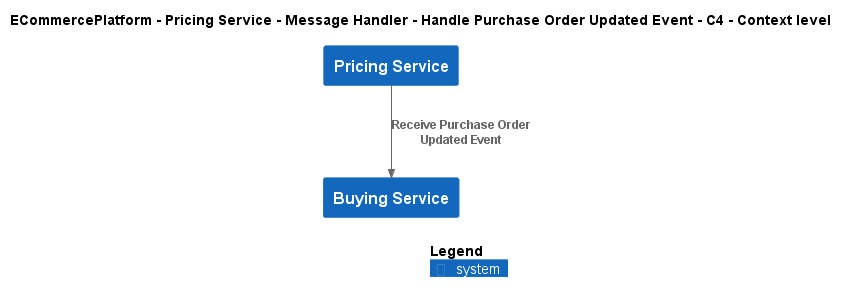

The diagram above was rendered by PlantUML. Its source (embedded in the PNG):
@startuml
!include ..\..\..\..\..\..\..\.c4s\C4_Context.puml

AddElementTag("c4interflow:lifecycle:new", $bgColor=green, $fontColor=#ffffff, $borderColor=green, $shadowing="False")
AddElementTag("c4interflow:lifecycle:changed", $bgColor=orange, $fontColor=#ffffff, $borderColor=orange, $shadowing="False")
AddElementTag("c4interflow:lifecycle:removed", $bgColor=red, $fontColor=#ffffff, $borderColor=red, $shadowing="False")

AddRelTag("c4interflow:lifecycle:new", $textColor=green, $lineColor=green)
AddRelTag("c4interflow:lifecycle:changed", $textColor=orange, $lineColor=orange)
AddRelTag("c4interflow:lifecycle:removed", $textColor=red, $lineColor=red)

SHOW_PERSON_PORTRAIT()
LAYOUT_TOP_DOWN()

skinparam linetype polyline

title ECommercePlatform - Pricing Service - Message Handler - Handle Purchase Order Updated Event - C4 - Context level

System(ECommercePlatform.SoftwareSystems.PricingService, "Pricing Service", "")
System(ECommercePlatform.SoftwareSystems.BuyingService, "Buying Service", "")

Rel(ECommercePlatform.SoftwareSystems.PricingService, ECommercePlatform.SoftwareSystems.BuyingService, "Receive Purchase Order Updated Event")


SHOW_LEGEND()
@enduml